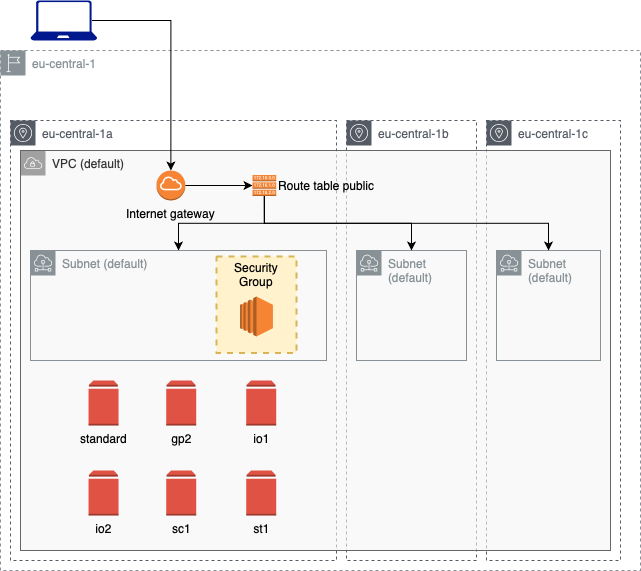

The diagram above was exported from draw.io. Its source (the exported page's mxGraphModel, read from the mxfile embedded in the PNG):
<mxGraphModel dx="946" dy="662" grid="1" gridSize="10" guides="1" tooltips="1" connect="1" arrows="1" fold="1" page="1" pageScale="1" pageWidth="827" pageHeight="1169" math="0" shadow="0">
  <root>
    <mxCell id="0" />
    <mxCell id="1" parent="0" />
    <mxCell id="LLyH-jrI4SZby10niK_6-6" value="eu-central-1" style="outlineConnect=0;gradientColor=none;html=1;whiteSpace=wrap;fontSize=12;fontStyle=0;shape=mxgraph.aws4.group;grIcon=mxgraph.aws4.group_region;strokeColor=#879196;fillColor=none;verticalAlign=top;align=left;spacingLeft=30;fontColor=#879196;dashed=1;" parent="1" vertex="1">
      <mxGeometry x="94" y="80" width="640" height="520" as="geometry" />
    </mxCell>
    <mxCell id="LLyH-jrI4SZby10niK_6-10" value="eu-central-1a" style="outlineConnect=0;gradientColor=none;html=1;whiteSpace=wrap;fontSize=12;fontStyle=0;shape=mxgraph.aws4.group;grIcon=mxgraph.aws4.group_availability_zone;strokeColor=#545B64;fillColor=none;verticalAlign=top;align=left;spacingLeft=30;fontColor=#545B64;dashed=1;" parent="1" vertex="1">
      <mxGeometry x="104" y="150" width="326" height="440" as="geometry" />
    </mxCell>
    <mxCell id="LLyH-jrI4SZby10niK_6-7" value="eu-central-1c" style="outlineConnect=0;gradientColor=none;html=1;whiteSpace=wrap;fontSize=12;fontStyle=0;shape=mxgraph.aws4.group;grIcon=mxgraph.aws4.group_availability_zone;strokeColor=#545B64;fillColor=none;verticalAlign=top;align=left;spacingLeft=30;fontColor=#545B64;dashed=1;" parent="1" vertex="1">
      <mxGeometry x="580" y="150" width="134" height="440" as="geometry" />
    </mxCell>
    <mxCell id="LLyH-jrI4SZby10niK_6-9" value="eu-central-1b" style="outlineConnect=0;gradientColor=none;html=1;whiteSpace=wrap;fontSize=12;fontStyle=0;shape=mxgraph.aws4.group;grIcon=mxgraph.aws4.group_availability_zone;strokeColor=#545B64;fillColor=none;verticalAlign=top;align=left;spacingLeft=30;fontColor=#545B64;dashed=1;" parent="1" vertex="1">
      <mxGeometry x="440" y="150" width="130" height="440" as="geometry" />
    </mxCell>
    <mxCell id="LLyH-jrI4SZby10niK_6-5" value="VPC (default)" style="outlineConnect=0;html=1;whiteSpace=wrap;fontSize=12;fontStyle=0;shape=mxgraph.aws4.group;grIcon=mxgraph.aws4.group_vpc;strokeColor=#666666;fillColor=#f5f5f5;verticalAlign=top;align=left;spacingLeft=30;dashed=0;fillOpacity=60;fontColor=#333333;" parent="1" vertex="1">
      <mxGeometry x="114" y="180" width="590" height="400" as="geometry" />
    </mxCell>
    <mxCell id="LLyH-jrI4SZby10niK_6-4" value="Subnet (default)" style="outlineConnect=0;gradientColor=none;html=1;whiteSpace=wrap;fontSize=12;fontStyle=0;shape=mxgraph.aws4.group;grIcon=mxgraph.aws4.group_subnet;strokeColor=#879196;fillColor=none;verticalAlign=top;align=left;spacingLeft=30;fontColor=#879196;dashed=0;" parent="1" vertex="1">
      <mxGeometry x="124" y="280" width="296" height="110" as="geometry" />
    </mxCell>
    <mxCell id="LLyH-jrI4SZby10niK_6-27" style="edgeStyle=orthogonalEdgeStyle;rounded=0;orthogonalLoop=1;jettySize=auto;html=1;exitX=1;exitY=0.5;exitDx=0;exitDy=0;exitPerimeter=0;entryX=0;entryY=0.5;entryDx=0;entryDy=0;entryPerimeter=0;" parent="1" source="LLyH-jrI4SZby10niK_6-2" target="LLyH-jrI4SZby10niK_6-19" edge="1">
      <mxGeometry relative="1" as="geometry" />
    </mxCell>
    <mxCell id="LLyH-jrI4SZby10niK_6-2" value="Internet gateway" style="outlineConnect=0;dashed=0;verticalLabelPosition=bottom;verticalAlign=top;align=center;html=1;shape=mxgraph.aws3.internet_gateway;fillColor=#F58534;gradientColor=none;" parent="1" vertex="1">
      <mxGeometry x="250" y="200" width="28.75" height="30" as="geometry" />
    </mxCell>
    <mxCell id="LLyH-jrI4SZby10niK_6-28" style="edgeStyle=orthogonalEdgeStyle;rounded=0;orthogonalLoop=1;jettySize=auto;html=1;exitX=0.92;exitY=0.5;exitDx=0;exitDy=0;exitPerimeter=0;entryX=0.5;entryY=0;entryDx=0;entryDy=0;entryPerimeter=0;" parent="1" source="LLyH-jrI4SZby10niK_6-12" target="LLyH-jrI4SZby10niK_6-2" edge="1">
      <mxGeometry relative="1" as="geometry" />
    </mxCell>
    <mxCell id="LLyH-jrI4SZby10niK_6-12" value="" style="aspect=fixed;pointerEvents=1;shadow=0;dashed=0;html=1;strokeColor=none;labelPosition=center;verticalLabelPosition=bottom;verticalAlign=top;align=center;fillColor=#00188D;shape=mxgraph.azure.laptop" parent="1" vertex="1">
      <mxGeometry x="124" y="30" width="66.66" height="40" as="geometry" />
    </mxCell>
    <mxCell id="LLyH-jrI4SZby10niK_6-15" value="Subnet (default)" style="outlineConnect=0;gradientColor=none;html=1;whiteSpace=wrap;fontSize=12;fontStyle=0;shape=mxgraph.aws4.group;grIcon=mxgraph.aws4.group_subnet;strokeColor=#879196;fillColor=none;verticalAlign=top;align=left;spacingLeft=30;fontColor=#879196;dashed=0;" parent="1" vertex="1">
      <mxGeometry x="590" y="280" width="104" height="110" as="geometry" />
    </mxCell>
    <mxCell id="LLyH-jrI4SZby10niK_6-16" value="Subnet (default)" style="outlineConnect=0;gradientColor=none;html=1;whiteSpace=wrap;fontSize=12;fontStyle=0;shape=mxgraph.aws4.group;grIcon=mxgraph.aws4.group_subnet;strokeColor=#879196;fillColor=none;verticalAlign=top;align=left;spacingLeft=30;fontColor=#879196;dashed=0;" parent="1" vertex="1">
      <mxGeometry x="450" y="280" width="110" height="110" as="geometry" />
    </mxCell>
    <mxCell id="LLyH-jrI4SZby10niK_6-23" style="edgeStyle=orthogonalEdgeStyle;rounded=0;orthogonalLoop=1;jettySize=auto;html=1;exitX=0.5;exitY=1;exitDx=0;exitDy=0;exitPerimeter=0;" parent="1" source="LLyH-jrI4SZby10niK_6-19" target="LLyH-jrI4SZby10niK_6-16" edge="1">
      <mxGeometry relative="1" as="geometry" />
    </mxCell>
    <mxCell id="LLyH-jrI4SZby10niK_6-24" style="edgeStyle=orthogonalEdgeStyle;rounded=0;orthogonalLoop=1;jettySize=auto;html=1;exitX=0.5;exitY=1;exitDx=0;exitDy=0;exitPerimeter=0;" parent="1" source="LLyH-jrI4SZby10niK_6-19" target="LLyH-jrI4SZby10niK_6-4" edge="1">
      <mxGeometry relative="1" as="geometry" />
    </mxCell>
    <mxCell id="LLyH-jrI4SZby10niK_6-25" style="edgeStyle=orthogonalEdgeStyle;rounded=0;orthogonalLoop=1;jettySize=auto;html=1;exitX=0.5;exitY=1;exitDx=0;exitDy=0;exitPerimeter=0;" parent="1" source="LLyH-jrI4SZby10niK_6-19" target="LLyH-jrI4SZby10niK_6-15" edge="1">
      <mxGeometry relative="1" as="geometry" />
    </mxCell>
    <mxCell id="LLyH-jrI4SZby10niK_6-19" value="Route table public" style="outlineConnect=0;dashed=0;verticalLabelPosition=middle;verticalAlign=middle;align=left;html=1;shape=mxgraph.aws3.route_table;fillColor=#F58536;gradientColor=none;labelPosition=right;" parent="1" vertex="1">
      <mxGeometry x="346" y="204.5" width="23.71" height="21" as="geometry" />
    </mxCell>
    <mxCell id="Gg3K2ls2yGk3OWGE8Ab6-1" value="Security Group" style="fontStyle=0;verticalAlign=top;align=center;spacingTop=-2;fillColor=#fff2cc;rounded=0;whiteSpace=wrap;html=1;strokeColor=#d6b656;strokeWidth=2;dashed=1;container=1;collapsible=0;expand=0;recursiveResize=0;" parent="1" vertex="1">
      <mxGeometry x="310" y="286" width="80" height="96.5" as="geometry" />
    </mxCell>
    <mxCell id="Gg3K2ls2yGk3OWGE8Ab6-4" value="" style="outlineConnect=0;dashed=0;verticalLabelPosition=bottom;verticalAlign=top;align=center;html=1;shape=mxgraph.aws3.ec2;fillColor=#F58534;gradientColor=none;" parent="Gg3K2ls2yGk3OWGE8Ab6-1" vertex="1">
      <mxGeometry x="23.549999999999997" y="40" width="32.9" height="40" as="geometry" />
    </mxCell>
    <mxCell id="5ib19gJyX-yhOLMRc-hJ-1" value="standard" style="outlineConnect=0;dashed=0;verticalLabelPosition=bottom;verticalAlign=top;align=center;html=1;shape=mxgraph.aws3.volume;fillColor=#E05243;gradientColor=none;" vertex="1" parent="1">
      <mxGeometry x="182.04000000000002" y="410" width="30" height="45" as="geometry" />
    </mxCell>
    <mxCell id="5ib19gJyX-yhOLMRc-hJ-2" value="gp2" style="outlineConnect=0;dashed=0;verticalLabelPosition=bottom;verticalAlign=top;align=center;html=1;shape=mxgraph.aws3.volume;fillColor=#E05243;gradientColor=none;" vertex="1" parent="1">
      <mxGeometry x="259.71" y="410" width="30" height="45" as="geometry" />
    </mxCell>
    <mxCell id="5ib19gJyX-yhOLMRc-hJ-3" value="io1" style="outlineConnect=0;dashed=0;verticalLabelPosition=bottom;verticalAlign=top;align=center;html=1;shape=mxgraph.aws3.volume;fillColor=#E05243;gradientColor=none;" vertex="1" parent="1">
      <mxGeometry x="339.71" y="410" width="30" height="45" as="geometry" />
    </mxCell>
    <mxCell id="5ib19gJyX-yhOLMRc-hJ-4" value="io2" style="outlineConnect=0;dashed=0;verticalLabelPosition=bottom;verticalAlign=top;align=center;html=1;shape=mxgraph.aws3.volume;fillColor=#E05243;gradientColor=none;" vertex="1" parent="1">
      <mxGeometry x="182.04000000000002" y="500" width="30" height="45" as="geometry" />
    </mxCell>
    <mxCell id="5ib19gJyX-yhOLMRc-hJ-5" value="sc1" style="outlineConnect=0;dashed=0;verticalLabelPosition=bottom;verticalAlign=top;align=center;html=1;shape=mxgraph.aws3.volume;fillColor=#E05243;gradientColor=none;" vertex="1" parent="1">
      <mxGeometry x="259.71" y="500" width="30" height="45" as="geometry" />
    </mxCell>
    <mxCell id="5ib19gJyX-yhOLMRc-hJ-6" value="st1" style="outlineConnect=0;dashed=0;verticalLabelPosition=bottom;verticalAlign=top;align=center;html=1;shape=mxgraph.aws3.volume;fillColor=#E05243;gradientColor=none;" vertex="1" parent="1">
      <mxGeometry x="339.71" y="500" width="30" height="45" as="geometry" />
    </mxCell>
  </root>
</mxGraphModel>